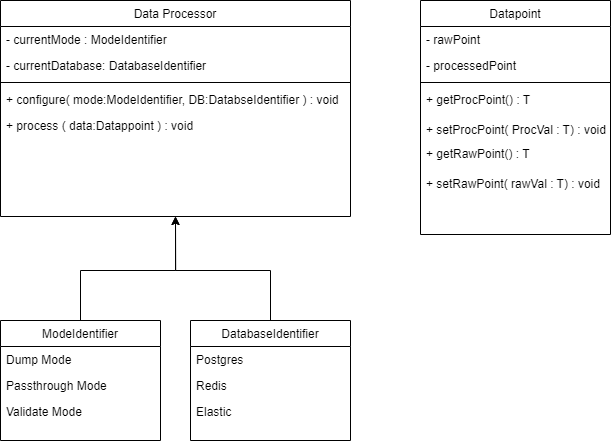

The diagram above was exported from draw.io. Its source (the exported page's mxGraphModel, read from the mxfile embedded in the PNG):
<mxGraphModel dx="2036" dy="858" grid="1" gridSize="10" guides="1" tooltips="1" connect="1" arrows="1" fold="1" page="1" pageScale="1" pageWidth="827" pageHeight="1169" math="0" shadow="0">
  <root>
    <mxCell id="WIyWlLk6GJQsqaUBKTNV-0" />
    <mxCell id="WIyWlLk6GJQsqaUBKTNV-1" parent="WIyWlLk6GJQsqaUBKTNV-0" />
    <mxCell id="zkfFHV4jXpPFQw0GAbJ--6" value="Datapoint" style="swimlane;fontStyle=0;align=center;verticalAlign=top;childLayout=stackLayout;horizontal=1;startSize=26;horizontalStack=0;resizeParent=1;resizeLast=0;collapsible=1;marginBottom=0;rounded=0;shadow=0;strokeWidth=1;" parent="WIyWlLk6GJQsqaUBKTNV-1" vertex="1">
      <mxGeometry x="490" y="130" width="190" height="234" as="geometry">
        <mxRectangle x="130" y="380" width="160" height="26" as="alternateBounds" />
      </mxGeometry>
    </mxCell>
    <mxCell id="zkfFHV4jXpPFQw0GAbJ--7" value="- rawPoint" style="text;align=left;verticalAlign=top;spacingLeft=4;spacingRight=4;overflow=hidden;rotatable=0;points=[[0,0.5],[1,0.5]];portConstraint=eastwest;" parent="zkfFHV4jXpPFQw0GAbJ--6" vertex="1">
      <mxGeometry y="26" width="190" height="26" as="geometry" />
    </mxCell>
    <mxCell id="zkfFHV4jXpPFQw0GAbJ--8" value="- processedPoint" style="text;align=left;verticalAlign=top;spacingLeft=4;spacingRight=4;overflow=hidden;rotatable=0;points=[[0,0.5],[1,0.5]];portConstraint=eastwest;rounded=0;shadow=0;html=0;" parent="zkfFHV4jXpPFQw0GAbJ--6" vertex="1">
      <mxGeometry y="52" width="190" height="26" as="geometry" />
    </mxCell>
    <mxCell id="zkfFHV4jXpPFQw0GAbJ--9" value="" style="line;html=1;strokeWidth=1;align=left;verticalAlign=middle;spacingTop=-1;spacingLeft=3;spacingRight=3;rotatable=0;labelPosition=right;points=[];portConstraint=eastwest;" parent="zkfFHV4jXpPFQw0GAbJ--6" vertex="1">
      <mxGeometry y="78" width="190" height="8" as="geometry" />
    </mxCell>
    <mxCell id="NtXaRHIHiSD3kqwf9wjr-6" value="+ getProcPoint() : T" style="text;align=left;verticalAlign=top;spacingLeft=4;spacingRight=4;overflow=hidden;rotatable=0;points=[[0,0.5],[1,0.5]];portConstraint=eastwest;" vertex="1" parent="zkfFHV4jXpPFQw0GAbJ--6">
      <mxGeometry y="86" width="190" height="30" as="geometry" />
    </mxCell>
    <mxCell id="NtXaRHIHiSD3kqwf9wjr-5" value="+ setProcPoint( ProcVal : T) : void" style="text;align=left;verticalAlign=top;spacingLeft=4;spacingRight=4;overflow=hidden;rotatable=0;points=[[0,0.5],[1,0.5]];portConstraint=eastwest;" vertex="1" parent="zkfFHV4jXpPFQw0GAbJ--6">
      <mxGeometry y="116" width="190" height="24" as="geometry" />
    </mxCell>
    <mxCell id="NtXaRHIHiSD3kqwf9wjr-4" value="+ getRawPoint() : T" style="text;align=left;verticalAlign=top;spacingLeft=4;spacingRight=4;overflow=hidden;rotatable=0;points=[[0,0.5],[1,0.5]];portConstraint=eastwest;" vertex="1" parent="zkfFHV4jXpPFQw0GAbJ--6">
      <mxGeometry y="140" width="190" height="30" as="geometry" />
    </mxCell>
    <mxCell id="zkfFHV4jXpPFQw0GAbJ--11" value="+ setRawPoint( rawVal : T) : void" style="text;align=left;verticalAlign=top;spacingLeft=4;spacingRight=4;overflow=hidden;rotatable=0;points=[[0,0.5],[1,0.5]];portConstraint=eastwest;" parent="zkfFHV4jXpPFQw0GAbJ--6" vertex="1">
      <mxGeometry y="170" width="190" height="24" as="geometry" />
    </mxCell>
    <mxCell id="NtXaRHIHiSD3kqwf9wjr-17" style="edgeStyle=orthogonalEdgeStyle;rounded=0;orthogonalLoop=1;jettySize=auto;html=1;exitX=0.5;exitY=0;exitDx=0;exitDy=0;entryX=0.5;entryY=1;entryDx=0;entryDy=0;" edge="1" parent="WIyWlLk6GJQsqaUBKTNV-1" source="zkfFHV4jXpPFQw0GAbJ--13" target="zkfFHV4jXpPFQw0GAbJ--17">
      <mxGeometry relative="1" as="geometry">
        <Array as="points">
          <mxPoint x="150" y="400" />
          <mxPoint x="245" y="400" />
        </Array>
      </mxGeometry>
    </mxCell>
    <mxCell id="zkfFHV4jXpPFQw0GAbJ--13" value="ModeIdentifier" style="swimlane;fontStyle=0;align=center;verticalAlign=top;childLayout=stackLayout;horizontal=1;startSize=26;horizontalStack=0;resizeParent=1;resizeLast=0;collapsible=1;marginBottom=0;rounded=0;shadow=0;strokeWidth=1;" parent="WIyWlLk6GJQsqaUBKTNV-1" vertex="1">
      <mxGeometry x="70" y="450" width="160" height="120" as="geometry">
        <mxRectangle x="340" y="380" width="170" height="26" as="alternateBounds" />
      </mxGeometry>
    </mxCell>
    <mxCell id="zkfFHV4jXpPFQw0GAbJ--14" value="Dump Mode" style="text;align=left;verticalAlign=top;spacingLeft=4;spacingRight=4;overflow=hidden;rotatable=0;points=[[0,0.5],[1,0.5]];portConstraint=eastwest;" parent="zkfFHV4jXpPFQw0GAbJ--13" vertex="1">
      <mxGeometry y="26" width="160" height="26" as="geometry" />
    </mxCell>
    <mxCell id="NtXaRHIHiSD3kqwf9wjr-8" value="Passthrough Mode" style="text;align=left;verticalAlign=top;spacingLeft=4;spacingRight=4;overflow=hidden;rotatable=0;points=[[0,0.5],[1,0.5]];portConstraint=eastwest;" vertex="1" parent="zkfFHV4jXpPFQw0GAbJ--13">
      <mxGeometry y="52" width="160" height="26" as="geometry" />
    </mxCell>
    <mxCell id="NtXaRHIHiSD3kqwf9wjr-9" value="Validate Mode" style="text;align=left;verticalAlign=top;spacingLeft=4;spacingRight=4;overflow=hidden;rotatable=0;points=[[0,0.5],[1,0.5]];portConstraint=eastwest;" vertex="1" parent="zkfFHV4jXpPFQw0GAbJ--13">
      <mxGeometry y="78" width="160" height="22" as="geometry" />
    </mxCell>
    <mxCell id="zkfFHV4jXpPFQw0GAbJ--17" value="Data Processor&#10;" style="swimlane;fontStyle=0;align=center;verticalAlign=top;childLayout=stackLayout;horizontal=1;startSize=26;horizontalStack=0;resizeParent=1;resizeLast=0;collapsible=1;marginBottom=0;rounded=0;shadow=0;strokeWidth=1;" parent="WIyWlLk6GJQsqaUBKTNV-1" vertex="1">
      <mxGeometry x="70" y="130" width="350" height="216" as="geometry">
        <mxRectangle x="550" y="140" width="160" height="26" as="alternateBounds" />
      </mxGeometry>
    </mxCell>
    <mxCell id="zkfFHV4jXpPFQw0GAbJ--18" value="- currentMode : ModeIdentifier" style="text;align=left;verticalAlign=top;spacingLeft=4;spacingRight=4;overflow=hidden;rotatable=0;points=[[0,0.5],[1,0.5]];portConstraint=eastwest;" parent="zkfFHV4jXpPFQw0GAbJ--17" vertex="1">
      <mxGeometry y="26" width="350" height="26" as="geometry" />
    </mxCell>
    <mxCell id="zkfFHV4jXpPFQw0GAbJ--19" value="- currentDatabase: DatabaseIdentifier" style="text;align=left;verticalAlign=top;spacingLeft=4;spacingRight=4;overflow=hidden;rotatable=0;points=[[0,0.5],[1,0.5]];portConstraint=eastwest;rounded=0;shadow=0;html=0;" parent="zkfFHV4jXpPFQw0GAbJ--17" vertex="1">
      <mxGeometry y="52" width="350" height="26" as="geometry" />
    </mxCell>
    <mxCell id="zkfFHV4jXpPFQw0GAbJ--23" value="" style="line;html=1;strokeWidth=1;align=left;verticalAlign=middle;spacingTop=-1;spacingLeft=3;spacingRight=3;rotatable=0;labelPosition=right;points=[];portConstraint=eastwest;" parent="zkfFHV4jXpPFQw0GAbJ--17" vertex="1">
      <mxGeometry y="78" width="350" height="8" as="geometry" />
    </mxCell>
    <mxCell id="zkfFHV4jXpPFQw0GAbJ--24" value="+ configure( mode:ModeIdentifier, DB:DatabseIdentifier ) : void" style="text;align=left;verticalAlign=top;spacingLeft=4;spacingRight=4;overflow=hidden;rotatable=0;points=[[0,0.5],[1,0.5]];portConstraint=eastwest;" parent="zkfFHV4jXpPFQw0GAbJ--17" vertex="1">
      <mxGeometry y="86" width="350" height="26" as="geometry" />
    </mxCell>
    <mxCell id="zkfFHV4jXpPFQw0GAbJ--25" value="+ process ( data:Datappoint ) : void" style="text;align=left;verticalAlign=top;spacingLeft=4;spacingRight=4;overflow=hidden;rotatable=0;points=[[0,0.5],[1,0.5]];portConstraint=eastwest;" parent="zkfFHV4jXpPFQw0GAbJ--17" vertex="1">
      <mxGeometry y="112" width="350" height="26" as="geometry" />
    </mxCell>
    <mxCell id="NtXaRHIHiSD3kqwf9wjr-18" style="edgeStyle=orthogonalEdgeStyle;rounded=0;orthogonalLoop=1;jettySize=auto;html=1;exitX=0.5;exitY=0;exitDx=0;exitDy=0;entryX=0.5;entryY=1;entryDx=0;entryDy=0;" edge="1" parent="WIyWlLk6GJQsqaUBKTNV-1" source="NtXaRHIHiSD3kqwf9wjr-10" target="zkfFHV4jXpPFQw0GAbJ--17">
      <mxGeometry relative="1" as="geometry">
        <mxPoint x="260" y="350" as="targetPoint" />
        <Array as="points">
          <mxPoint x="340" y="400" />
          <mxPoint x="245" y="400" />
        </Array>
      </mxGeometry>
    </mxCell>
    <mxCell id="NtXaRHIHiSD3kqwf9wjr-10" value="DatabaseIdentifier" style="swimlane;fontStyle=0;align=center;verticalAlign=top;childLayout=stackLayout;horizontal=1;startSize=26;horizontalStack=0;resizeParent=1;resizeLast=0;collapsible=1;marginBottom=0;rounded=0;shadow=0;strokeWidth=1;" vertex="1" parent="WIyWlLk6GJQsqaUBKTNV-1">
      <mxGeometry x="260" y="450" width="160" height="120" as="geometry">
        <mxRectangle x="340" y="380" width="170" height="26" as="alternateBounds" />
      </mxGeometry>
    </mxCell>
    <mxCell id="NtXaRHIHiSD3kqwf9wjr-11" value="Postgres" style="text;align=left;verticalAlign=top;spacingLeft=4;spacingRight=4;overflow=hidden;rotatable=0;points=[[0,0.5],[1,0.5]];portConstraint=eastwest;" vertex="1" parent="NtXaRHIHiSD3kqwf9wjr-10">
      <mxGeometry y="26" width="160" height="26" as="geometry" />
    </mxCell>
    <mxCell id="NtXaRHIHiSD3kqwf9wjr-12" value="Redis" style="text;align=left;verticalAlign=top;spacingLeft=4;spacingRight=4;overflow=hidden;rotatable=0;points=[[0,0.5],[1,0.5]];portConstraint=eastwest;" vertex="1" parent="NtXaRHIHiSD3kqwf9wjr-10">
      <mxGeometry y="52" width="160" height="26" as="geometry" />
    </mxCell>
    <mxCell id="NtXaRHIHiSD3kqwf9wjr-13" value="Elastic" style="text;align=left;verticalAlign=top;spacingLeft=4;spacingRight=4;overflow=hidden;rotatable=0;points=[[0,0.5],[1,0.5]];portConstraint=eastwest;" vertex="1" parent="NtXaRHIHiSD3kqwf9wjr-10">
      <mxGeometry y="78" width="160" height="22" as="geometry" />
    </mxCell>
  </root>
</mxGraphModel>